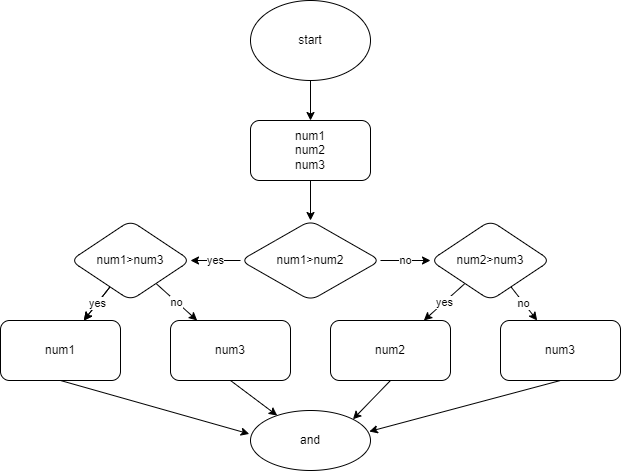

The diagram above was exported from draw.io. Its source (the exported page's mxGraphModel, read from the mxfile embedded in the PNG):
<mxGraphModel dx="1046" dy="3794" grid="1" gridSize="10" guides="1" tooltips="1" connect="1" arrows="1" fold="1" page="1" pageScale="1" pageWidth="827" pageHeight="1169" math="0" shadow="0">
  <root>
    <mxCell id="0" />
    <mxCell id="1" parent="0" />
    <mxCell id="4" value="" style="edgeStyle=none;html=1;" edge="1" parent="1" source="2" target="3">
      <mxGeometry relative="1" as="geometry" />
    </mxCell>
    <mxCell id="2" value="start" style="ellipse;whiteSpace=wrap;html=1;" vertex="1" parent="1">
      <mxGeometry x="320" y="-2600" width="120" height="80" as="geometry" />
    </mxCell>
    <mxCell id="6" value="" style="edgeStyle=none;html=1;" edge="1" parent="1" source="3" target="5">
      <mxGeometry relative="1" as="geometry" />
    </mxCell>
    <mxCell id="3" value="num1&lt;br&gt;num2&lt;br&gt;num3" style="rounded=1;whiteSpace=wrap;html=1;" vertex="1" parent="1">
      <mxGeometry x="320" y="-2480" width="120" height="60" as="geometry" />
    </mxCell>
    <mxCell id="8" value="yes" style="edgeStyle=none;html=1;" edge="1" parent="1" source="5" target="7">
      <mxGeometry relative="1" as="geometry" />
    </mxCell>
    <mxCell id="10" value="no" style="edgeStyle=none;html=1;" edge="1" parent="1" source="5" target="9">
      <mxGeometry relative="1" as="geometry" />
    </mxCell>
    <mxCell id="5" value="num1&amp;gt;num2" style="rhombus;whiteSpace=wrap;html=1;rounded=1;" vertex="1" parent="1">
      <mxGeometry x="310" y="-2380" width="140" height="80" as="geometry" />
    </mxCell>
    <mxCell id="12" value="" style="edgeStyle=none;html=1;" edge="1" parent="1" source="7" target="11">
      <mxGeometry relative="1" as="geometry" />
    </mxCell>
    <mxCell id="13" value="yes" style="edgeStyle=none;html=1;" edge="1" parent="1" source="7" target="11">
      <mxGeometry relative="1" as="geometry" />
    </mxCell>
    <mxCell id="15" value="no" style="edgeStyle=none;html=1;" edge="1" parent="1" source="7" target="14">
      <mxGeometry relative="1" as="geometry" />
    </mxCell>
    <mxCell id="7" value="num1&amp;gt;num3" style="rhombus;whiteSpace=wrap;html=1;rounded=1;" vertex="1" parent="1">
      <mxGeometry x="140" y="-2380" width="120" height="80" as="geometry" />
    </mxCell>
    <mxCell id="17" value="yes" style="edgeStyle=none;html=1;" edge="1" parent="1" source="9" target="16">
      <mxGeometry relative="1" as="geometry" />
    </mxCell>
    <mxCell id="19" value="no" style="edgeStyle=none;html=1;" edge="1" parent="1" source="9" target="18">
      <mxGeometry relative="1" as="geometry" />
    </mxCell>
    <mxCell id="9" value="num2&amp;gt;num3" style="rhombus;whiteSpace=wrap;html=1;rounded=1;" vertex="1" parent="1">
      <mxGeometry x="500" y="-2380" width="120" height="80" as="geometry" />
    </mxCell>
    <mxCell id="24" style="edgeStyle=none;html=1;exitX=0.5;exitY=1;exitDx=0;exitDy=0;entryX=-0.01;entryY=0.39;entryDx=0;entryDy=0;entryPerimeter=0;" edge="1" parent="1" source="11" target="20">
      <mxGeometry relative="1" as="geometry" />
    </mxCell>
    <mxCell id="11" value="num1" style="whiteSpace=wrap;html=1;rounded=1;" vertex="1" parent="1">
      <mxGeometry x="70" y="-2280" width="120" height="60" as="geometry" />
    </mxCell>
    <mxCell id="21" value="" style="edgeStyle=none;html=1;exitX=0.5;exitY=1;exitDx=0;exitDy=0;" edge="1" parent="1" source="14" target="20">
      <mxGeometry relative="1" as="geometry" />
    </mxCell>
    <mxCell id="14" value="num3" style="whiteSpace=wrap;html=1;rounded=1;" vertex="1" parent="1">
      <mxGeometry x="240" y="-2280" width="120" height="60" as="geometry" />
    </mxCell>
    <mxCell id="22" style="edgeStyle=none;html=1;exitX=0.5;exitY=1;exitDx=0;exitDy=0;entryX=1;entryY=0;entryDx=0;entryDy=0;" edge="1" parent="1" source="16" target="20">
      <mxGeometry relative="1" as="geometry" />
    </mxCell>
    <mxCell id="16" value="num2" style="whiteSpace=wrap;html=1;rounded=1;" vertex="1" parent="1">
      <mxGeometry x="400" y="-2280" width="120" height="60" as="geometry" />
    </mxCell>
    <mxCell id="23" style="edgeStyle=none;html=1;exitX=0.5;exitY=1;exitDx=0;exitDy=0;entryX=0.99;entryY=0.35;entryDx=0;entryDy=0;entryPerimeter=0;" edge="1" parent="1" source="18" target="20">
      <mxGeometry relative="1" as="geometry" />
    </mxCell>
    <mxCell id="18" value="num3" style="whiteSpace=wrap;html=1;rounded=1;" vertex="1" parent="1">
      <mxGeometry x="570" y="-2280" width="120" height="60" as="geometry" />
    </mxCell>
    <mxCell id="20" value="and" style="ellipse;whiteSpace=wrap;html=1;rounded=1;" vertex="1" parent="1">
      <mxGeometry x="320" y="-2190" width="120" height="60" as="geometry" />
    </mxCell>
  </root>
</mxGraphModel>